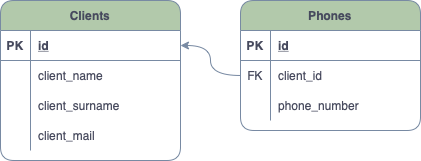

The diagram above was exported from draw.io. Its source (the exported page's mxGraphModel, read from the mxfile embedded in the PNG):
<mxGraphModel dx="946" dy="535" grid="1" gridSize="10" guides="1" tooltips="1" connect="1" arrows="1" fold="1" page="1" pageScale="1" pageWidth="827" pageHeight="1169" math="0" shadow="0">
  <root>
    <mxCell id="0" />
    <mxCell id="1" parent="0" />
    <mxCell id="AIyr96UlviMGoT1qn3oc-1" value="Clients" style="shape=table;startSize=30;container=1;collapsible=1;childLayout=tableLayout;fixedRows=1;rowLines=0;fontStyle=1;align=center;resizeLast=1;fillColor=#B2C9AB;strokeColor=#788AA3;fontColor=#46495D;rounded=1;" vertex="1" parent="1">
      <mxGeometry x="100" y="70" width="180" height="160" as="geometry" />
    </mxCell>
    <mxCell id="AIyr96UlviMGoT1qn3oc-2" value="" style="shape=tableRow;horizontal=0;startSize=0;swimlaneHead=0;swimlaneBody=0;fillColor=none;collapsible=0;dropTarget=0;points=[[0,0.5],[1,0.5]];portConstraint=eastwest;top=0;left=0;right=0;bottom=1;strokeColor=#788AA3;fontColor=#46495D;rounded=1;" vertex="1" parent="AIyr96UlviMGoT1qn3oc-1">
      <mxGeometry y="30" width="180" height="30" as="geometry" />
    </mxCell>
    <mxCell id="AIyr96UlviMGoT1qn3oc-3" value="PK" style="shape=partialRectangle;connectable=0;fillColor=none;top=0;left=0;bottom=0;right=0;fontStyle=1;overflow=hidden;strokeColor=#788AA3;fontColor=#46495D;rounded=1;" vertex="1" parent="AIyr96UlviMGoT1qn3oc-2">
      <mxGeometry width="30" height="30" as="geometry">
        <mxRectangle width="30" height="30" as="alternateBounds" />
      </mxGeometry>
    </mxCell>
    <mxCell id="AIyr96UlviMGoT1qn3oc-4" value="id" style="shape=partialRectangle;connectable=0;fillColor=none;top=0;left=0;bottom=0;right=0;align=left;spacingLeft=6;fontStyle=5;overflow=hidden;strokeColor=#788AA3;fontColor=#46495D;rounded=1;" vertex="1" parent="AIyr96UlviMGoT1qn3oc-2">
      <mxGeometry x="30" width="150" height="30" as="geometry">
        <mxRectangle width="150" height="30" as="alternateBounds" />
      </mxGeometry>
    </mxCell>
    <mxCell id="AIyr96UlviMGoT1qn3oc-5" value="" style="shape=tableRow;horizontal=0;startSize=0;swimlaneHead=0;swimlaneBody=0;fillColor=none;collapsible=0;dropTarget=0;points=[[0,0.5],[1,0.5]];portConstraint=eastwest;top=0;left=0;right=0;bottom=0;strokeColor=#788AA3;fontColor=#46495D;rounded=1;" vertex="1" parent="AIyr96UlviMGoT1qn3oc-1">
      <mxGeometry y="60" width="180" height="30" as="geometry" />
    </mxCell>
    <mxCell id="AIyr96UlviMGoT1qn3oc-6" value="" style="shape=partialRectangle;connectable=0;fillColor=none;top=0;left=0;bottom=0;right=0;editable=1;overflow=hidden;strokeColor=#788AA3;fontColor=#46495D;rounded=1;" vertex="1" parent="AIyr96UlviMGoT1qn3oc-5">
      <mxGeometry width="30" height="30" as="geometry">
        <mxRectangle width="30" height="30" as="alternateBounds" />
      </mxGeometry>
    </mxCell>
    <mxCell id="AIyr96UlviMGoT1qn3oc-7" value="client_name" style="shape=partialRectangle;connectable=0;fillColor=none;top=0;left=0;bottom=0;right=0;align=left;spacingLeft=6;overflow=hidden;strokeColor=#788AA3;fontColor=#46495D;rounded=1;" vertex="1" parent="AIyr96UlviMGoT1qn3oc-5">
      <mxGeometry x="30" width="150" height="30" as="geometry">
        <mxRectangle width="150" height="30" as="alternateBounds" />
      </mxGeometry>
    </mxCell>
    <mxCell id="AIyr96UlviMGoT1qn3oc-8" value="" style="shape=tableRow;horizontal=0;startSize=0;swimlaneHead=0;swimlaneBody=0;fillColor=none;collapsible=0;dropTarget=0;points=[[0,0.5],[1,0.5]];portConstraint=eastwest;top=0;left=0;right=0;bottom=0;strokeColor=#788AA3;fontColor=#46495D;rounded=1;" vertex="1" parent="AIyr96UlviMGoT1qn3oc-1">
      <mxGeometry y="90" width="180" height="30" as="geometry" />
    </mxCell>
    <mxCell id="AIyr96UlviMGoT1qn3oc-9" value="" style="shape=partialRectangle;connectable=0;fillColor=none;top=0;left=0;bottom=0;right=0;editable=1;overflow=hidden;strokeColor=#788AA3;fontColor=#46495D;rounded=1;" vertex="1" parent="AIyr96UlviMGoT1qn3oc-8">
      <mxGeometry width="30" height="30" as="geometry">
        <mxRectangle width="30" height="30" as="alternateBounds" />
      </mxGeometry>
    </mxCell>
    <mxCell id="AIyr96UlviMGoT1qn3oc-10" value="client_surname" style="shape=partialRectangle;connectable=0;fillColor=none;top=0;left=0;bottom=0;right=0;align=left;spacingLeft=6;overflow=hidden;strokeColor=#788AA3;fontColor=#46495D;rounded=1;" vertex="1" parent="AIyr96UlviMGoT1qn3oc-8">
      <mxGeometry x="30" width="150" height="30" as="geometry">
        <mxRectangle width="150" height="30" as="alternateBounds" />
      </mxGeometry>
    </mxCell>
    <mxCell id="AIyr96UlviMGoT1qn3oc-11" value="" style="shape=tableRow;horizontal=0;startSize=0;swimlaneHead=0;swimlaneBody=0;fillColor=none;collapsible=0;dropTarget=0;points=[[0,0.5],[1,0.5]];portConstraint=eastwest;top=0;left=0;right=0;bottom=0;strokeColor=#788AA3;fontColor=#46495D;rounded=1;" vertex="1" parent="AIyr96UlviMGoT1qn3oc-1">
      <mxGeometry y="120" width="180" height="30" as="geometry" />
    </mxCell>
    <mxCell id="AIyr96UlviMGoT1qn3oc-12" value="" style="shape=partialRectangle;connectable=0;fillColor=none;top=0;left=0;bottom=0;right=0;editable=1;overflow=hidden;strokeColor=#788AA3;fontColor=#46495D;rounded=1;" vertex="1" parent="AIyr96UlviMGoT1qn3oc-11">
      <mxGeometry width="30" height="30" as="geometry">
        <mxRectangle width="30" height="30" as="alternateBounds" />
      </mxGeometry>
    </mxCell>
    <mxCell id="AIyr96UlviMGoT1qn3oc-13" value="client_mail" style="shape=partialRectangle;connectable=0;fillColor=none;top=0;left=0;bottom=0;right=0;align=left;spacingLeft=6;overflow=hidden;strokeColor=#788AA3;fontColor=#46495D;rounded=1;" vertex="1" parent="AIyr96UlviMGoT1qn3oc-11">
      <mxGeometry x="30" width="150" height="30" as="geometry">
        <mxRectangle width="150" height="30" as="alternateBounds" />
      </mxGeometry>
    </mxCell>
    <mxCell id="AIyr96UlviMGoT1qn3oc-14" value="Phones" style="shape=table;startSize=30;container=1;collapsible=1;childLayout=tableLayout;fixedRows=1;rowLines=0;fontStyle=1;align=center;resizeLast=1;fillColor=#B2C9AB;strokeColor=#788AA3;fontColor=#46495D;rounded=1;" vertex="1" parent="1">
      <mxGeometry x="340" y="70" width="180" height="130" as="geometry" />
    </mxCell>
    <mxCell id="AIyr96UlviMGoT1qn3oc-15" value="" style="shape=tableRow;horizontal=0;startSize=0;swimlaneHead=0;swimlaneBody=0;fillColor=none;collapsible=0;dropTarget=0;points=[[0,0.5],[1,0.5]];portConstraint=eastwest;top=0;left=0;right=0;bottom=1;strokeColor=#788AA3;fontColor=#46495D;rounded=1;" vertex="1" parent="AIyr96UlviMGoT1qn3oc-14">
      <mxGeometry y="30" width="180" height="30" as="geometry" />
    </mxCell>
    <mxCell id="AIyr96UlviMGoT1qn3oc-16" value="PK" style="shape=partialRectangle;connectable=0;fillColor=none;top=0;left=0;bottom=0;right=0;fontStyle=1;overflow=hidden;strokeColor=#788AA3;fontColor=#46495D;rounded=1;" vertex="1" parent="AIyr96UlviMGoT1qn3oc-15">
      <mxGeometry width="30" height="30" as="geometry">
        <mxRectangle width="30" height="30" as="alternateBounds" />
      </mxGeometry>
    </mxCell>
    <mxCell id="AIyr96UlviMGoT1qn3oc-17" value="id" style="shape=partialRectangle;connectable=0;fillColor=none;top=0;left=0;bottom=0;right=0;align=left;spacingLeft=6;fontStyle=5;overflow=hidden;strokeColor=#788AA3;fontColor=#46495D;rounded=1;" vertex="1" parent="AIyr96UlviMGoT1qn3oc-15">
      <mxGeometry x="30" width="150" height="30" as="geometry">
        <mxRectangle width="150" height="30" as="alternateBounds" />
      </mxGeometry>
    </mxCell>
    <mxCell id="AIyr96UlviMGoT1qn3oc-18" value="" style="shape=tableRow;horizontal=0;startSize=0;swimlaneHead=0;swimlaneBody=0;fillColor=none;collapsible=0;dropTarget=0;points=[[0,0.5],[1,0.5]];portConstraint=eastwest;top=0;left=0;right=0;bottom=0;strokeColor=#788AA3;fontColor=#46495D;rounded=1;" vertex="1" parent="AIyr96UlviMGoT1qn3oc-14">
      <mxGeometry y="60" width="180" height="30" as="geometry" />
    </mxCell>
    <mxCell id="AIyr96UlviMGoT1qn3oc-19" value="FK" style="shape=partialRectangle;connectable=0;fillColor=none;top=0;left=0;bottom=0;right=0;editable=1;overflow=hidden;strokeColor=#788AA3;fontColor=#46495D;rounded=1;" vertex="1" parent="AIyr96UlviMGoT1qn3oc-18">
      <mxGeometry width="30" height="30" as="geometry">
        <mxRectangle width="30" height="30" as="alternateBounds" />
      </mxGeometry>
    </mxCell>
    <mxCell id="AIyr96UlviMGoT1qn3oc-20" value="client_id" style="shape=partialRectangle;connectable=0;fillColor=none;top=0;left=0;bottom=0;right=0;align=left;spacingLeft=6;overflow=hidden;strokeColor=#788AA3;fontColor=#46495D;rounded=1;" vertex="1" parent="AIyr96UlviMGoT1qn3oc-18">
      <mxGeometry x="30" width="150" height="30" as="geometry">
        <mxRectangle width="150" height="30" as="alternateBounds" />
      </mxGeometry>
    </mxCell>
    <mxCell id="AIyr96UlviMGoT1qn3oc-21" value="" style="shape=tableRow;horizontal=0;startSize=0;swimlaneHead=0;swimlaneBody=0;fillColor=none;collapsible=0;dropTarget=0;points=[[0,0.5],[1,0.5]];portConstraint=eastwest;top=0;left=0;right=0;bottom=0;strokeColor=#788AA3;fontColor=#46495D;rounded=1;" vertex="1" parent="AIyr96UlviMGoT1qn3oc-14">
      <mxGeometry y="90" width="180" height="30" as="geometry" />
    </mxCell>
    <mxCell id="AIyr96UlviMGoT1qn3oc-22" value="" style="shape=partialRectangle;connectable=0;fillColor=none;top=0;left=0;bottom=0;right=0;editable=1;overflow=hidden;strokeColor=#788AA3;fontColor=#46495D;rounded=1;" vertex="1" parent="AIyr96UlviMGoT1qn3oc-21">
      <mxGeometry width="30" height="30" as="geometry">
        <mxRectangle width="30" height="30" as="alternateBounds" />
      </mxGeometry>
    </mxCell>
    <mxCell id="AIyr96UlviMGoT1qn3oc-23" value="phone_number" style="shape=partialRectangle;connectable=0;fillColor=none;top=0;left=0;bottom=0;right=0;align=left;spacingLeft=6;overflow=hidden;strokeColor=#788AA3;fontColor=#46495D;rounded=1;" vertex="1" parent="AIyr96UlviMGoT1qn3oc-21">
      <mxGeometry x="30" width="150" height="30" as="geometry">
        <mxRectangle width="150" height="30" as="alternateBounds" />
      </mxGeometry>
    </mxCell>
    <mxCell id="AIyr96UlviMGoT1qn3oc-28" style="edgeStyle=orthogonalEdgeStyle;rounded=1;orthogonalLoop=1;jettySize=auto;html=1;strokeColor=#788AA3;fontColor=#46495D;curved=1;" edge="1" parent="1" source="AIyr96UlviMGoT1qn3oc-18" target="AIyr96UlviMGoT1qn3oc-2">
      <mxGeometry relative="1" as="geometry" />
    </mxCell>
  </root>
</mxGraphModel>